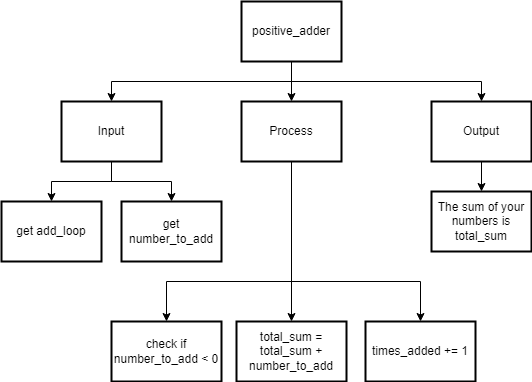

The diagram above was exported from draw.io. Its source (the exported page's mxGraphModel, read from the mxfile embedded in the PNG):
<mxGraphModel dx="1202" dy="791" grid="1" gridSize="10" guides="1" tooltips="1" connect="1" arrows="1" fold="1" page="1" pageScale="1" pageWidth="827" pageHeight="1169" math="0" shadow="0">
  <root>
    <mxCell id="0" />
    <mxCell id="1" parent="0" />
    <mxCell id="14" style="edgeStyle=none;rounded=0;html=1;exitX=0.5;exitY=1;exitDx=0;exitDy=0;entryX=0.5;entryY=0;entryDx=0;entryDy=0;" parent="1" source="2" target="8" edge="1">
      <mxGeometry relative="1" as="geometry">
        <Array as="points">
          <mxPoint x="340" y="300" />
          <mxPoint x="215" y="300" />
        </Array>
      </mxGeometry>
    </mxCell>
    <mxCell id="15" style="edgeStyle=none;rounded=0;html=1;exitX=0.5;exitY=1;exitDx=0;exitDy=0;entryX=0.5;entryY=0;entryDx=0;entryDy=0;" parent="1" source="2" target="9" edge="1">
      <mxGeometry relative="1" as="geometry">
        <Array as="points">
          <mxPoint x="340" y="300" />
        </Array>
      </mxGeometry>
    </mxCell>
    <mxCell id="18" style="edgeStyle=none;html=1;exitX=0.5;exitY=1;exitDx=0;exitDy=0;entryX=0.5;entryY=0;entryDx=0;entryDy=0;rounded=0;" parent="1" source="2" target="17" edge="1">
      <mxGeometry relative="1" as="geometry">
        <Array as="points">
          <mxPoint x="340" y="300" />
          <mxPoint x="469" y="300" />
        </Array>
      </mxGeometry>
    </mxCell>
    <mxCell id="2" value="Process" style="rounded=0;whiteSpace=wrap;html=1;absoluteArcSize=1;arcSize=14;strokeWidth=2;" parent="1" vertex="1">
      <mxGeometry x="290" y="120" width="100" height="60" as="geometry" />
    </mxCell>
    <mxCell id="10" style="edgeStyle=none;html=1;exitX=0.5;exitY=1;exitDx=0;exitDy=0;entryX=0.5;entryY=0;entryDx=0;entryDy=0;rounded=0;" parent="1" source="3" target="4" edge="1">
      <mxGeometry relative="1" as="geometry">
        <Array as="points">
          <mxPoint x="340" y="100" />
          <mxPoint x="160" y="100" />
        </Array>
      </mxGeometry>
    </mxCell>
    <mxCell id="11" style="edgeStyle=none;rounded=0;html=1;exitX=0.5;exitY=1;exitDx=0;exitDy=0;entryX=0.5;entryY=0;entryDx=0;entryDy=0;" parent="1" source="3" target="2" edge="1">
      <mxGeometry relative="1" as="geometry" />
    </mxCell>
    <mxCell id="23" style="edgeStyle=none;rounded=0;html=1;exitX=0.5;exitY=1;exitDx=0;exitDy=0;entryX=0.5;entryY=0;entryDx=0;entryDy=0;" parent="1" source="3" target="5" edge="1">
      <mxGeometry relative="1" as="geometry">
        <Array as="points">
          <mxPoint x="340" y="100" />
          <mxPoint x="530" y="100" />
        </Array>
      </mxGeometry>
    </mxCell>
    <mxCell id="3" value="positive_adder" style="rounded=0;whiteSpace=wrap;html=1;absoluteArcSize=1;arcSize=14;strokeWidth=2;" parent="1" vertex="1">
      <mxGeometry x="290" y="20" width="100" height="60" as="geometry" />
    </mxCell>
    <mxCell id="13" style="edgeStyle=none;rounded=0;html=1;exitX=0.5;exitY=1;exitDx=0;exitDy=0;entryX=0.5;entryY=0;entryDx=0;entryDy=0;" parent="1" source="4" target="6" edge="1">
      <mxGeometry relative="1" as="geometry">
        <Array as="points">
          <mxPoint x="160" y="200" />
          <mxPoint x="100" y="200" />
        </Array>
      </mxGeometry>
    </mxCell>
    <mxCell id="25" style="edgeStyle=none;rounded=0;html=1;exitX=0.5;exitY=1;exitDx=0;exitDy=0;entryX=0.5;entryY=0;entryDx=0;entryDy=0;" parent="1" source="4" target="24" edge="1">
      <mxGeometry relative="1" as="geometry">
        <Array as="points">
          <mxPoint x="160" y="200" />
          <mxPoint x="220" y="200" />
        </Array>
      </mxGeometry>
    </mxCell>
    <mxCell id="4" value="Input" style="rounded=0;whiteSpace=wrap;html=1;absoluteArcSize=1;arcSize=14;strokeWidth=2;" parent="1" vertex="1">
      <mxGeometry x="110" y="120" width="100" height="60" as="geometry" />
    </mxCell>
    <mxCell id="16" style="edgeStyle=none;rounded=0;html=1;entryX=0.5;entryY=0;entryDx=0;entryDy=0;" parent="1" source="5" target="7" edge="1">
      <mxGeometry relative="1" as="geometry">
        <Array as="points" />
      </mxGeometry>
    </mxCell>
    <mxCell id="5" value="Output" style="rounded=0;whiteSpace=wrap;html=1;absoluteArcSize=1;arcSize=14;strokeWidth=2;" parent="1" vertex="1">
      <mxGeometry x="480" y="120" width="100" height="60" as="geometry" />
    </mxCell>
    <mxCell id="6" value="get add_loop" style="rounded=0;whiteSpace=wrap;html=1;absoluteArcSize=1;arcSize=14;strokeWidth=2;" parent="1" vertex="1">
      <mxGeometry x="50" y="220" width="100" height="60" as="geometry" />
    </mxCell>
    <mxCell id="7" value="The sum of your numbers is total_sum" style="rounded=0;whiteSpace=wrap;html=1;absoluteArcSize=1;arcSize=14;strokeWidth=2;" parent="1" vertex="1">
      <mxGeometry x="480" y="210" width="100" height="60" as="geometry" />
    </mxCell>
    <mxCell id="8" value="check if number_to_add &amp;lt; 0" style="rounded=0;whiteSpace=wrap;html=1;absoluteArcSize=1;arcSize=14;strokeWidth=2;" parent="1" vertex="1">
      <mxGeometry x="160" y="340" width="110" height="60" as="geometry" />
    </mxCell>
    <mxCell id="9" value="total_sum = total_sum + number_to_add" style="rounded=0;whiteSpace=wrap;html=1;absoluteArcSize=1;arcSize=14;strokeWidth=2;" parent="1" vertex="1">
      <mxGeometry x="285" y="340" width="110" height="60" as="geometry" />
    </mxCell>
    <mxCell id="17" value="times_added += 1" style="rounded=0;whiteSpace=wrap;html=1;absoluteArcSize=1;arcSize=14;strokeWidth=2;" parent="1" vertex="1">
      <mxGeometry x="414" y="340" width="110" height="60" as="geometry" />
    </mxCell>
    <mxCell id="24" value="get number_to_add" style="rounded=0;whiteSpace=wrap;html=1;absoluteArcSize=1;arcSize=14;strokeWidth=2;" parent="1" vertex="1">
      <mxGeometry x="170" y="220" width="100" height="60" as="geometry" />
    </mxCell>
  </root>
</mxGraphModel>